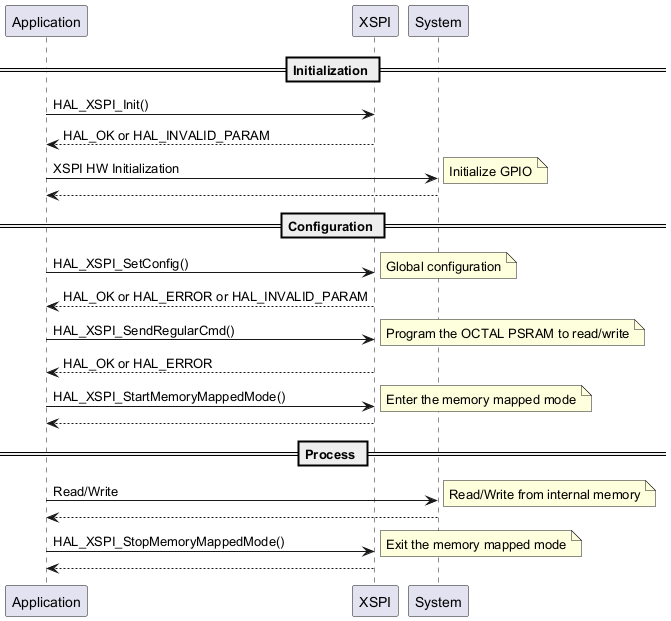

The diagram above was rendered by PlantUML. Its source (embedded in the PNG):
@startuml Configuring an Octal PSRAM memory in memory-mapped mode and perform a read/write operations
== Initialization ==
"Application" -> "XSPI" : HAL_XSPI_Init()
"XSPI" --> "Application" : HAL_OK or HAL_INVALID_PARAM
"Application" -> "System" : XSPI HW Initialization
note right: Initialize GPIO
"System" --> "Application" :

== Configuration ==
"Application" -> "XSPI" : HAL_XSPI_SetConfig()
note right: Global configuration
"XSPI" --> "Application" : HAL_OK or HAL_ERROR or HAL_INVALID_PARAM

"Application" -> "XSPI" : HAL_XSPI_SendRegularCmd()
note right: Program the OCTAL PSRAM to read/write
"XSPI" --> "Application" : HAL_OK or HAL_ERROR

"Application" -> "XSPI" : HAL_XSPI_StartMemoryMappedMode()
note right: Enter the memory mapped mode
"XSPI" --> "Application" :

== Process ==
"Application" -> "System" : Read/Write
note right: Read/Write from internal memory
"System" --> "Application" :
"Application" -> "XSPI" : HAL_XSPI_StopMemoryMappedMode()
note right: Exit the memory mapped mode
"XSPI" --> "Application" :
@enduml